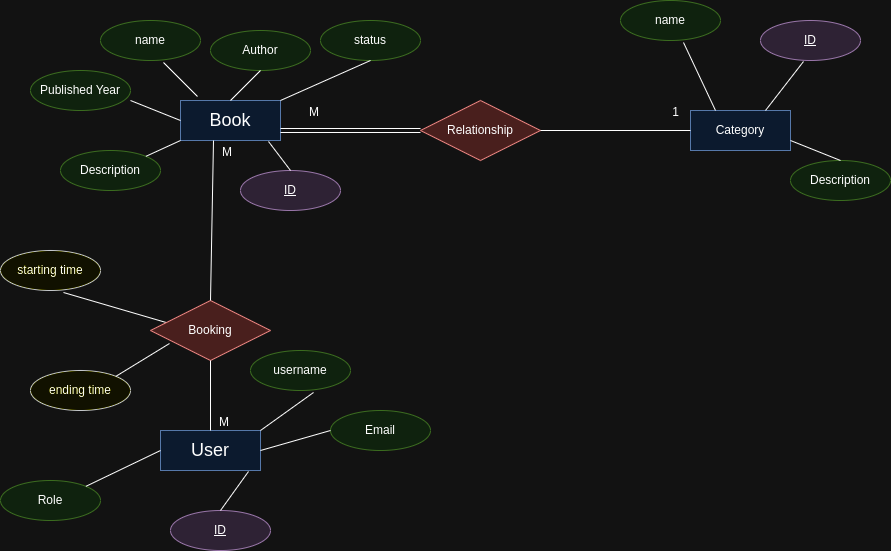

The diagram above was exported from draw.io. Its source (the exported page's mxGraphModel, read from the mxfile embedded in the PNG):
<mxGraphModel dx="1804" dy="606" grid="1" gridSize="10" guides="1" tooltips="1" connect="1" arrows="1" fold="1" page="1" pageScale="1" pageWidth="850" pageHeight="1100" math="0" shadow="0">
  <root>
    <mxCell id="0" />
    <mxCell id="1" parent="0" />
    <mxCell id="IeqDD2qMxqjrwq2mUh82-6" value="&lt;font style=&quot;font-size: 18px;&quot;&gt;Book&lt;/font&gt;" style="whiteSpace=wrap;html=1;align=center;fillColor=#dae8fc;strokeColor=#6c8ebf;" parent="1" vertex="1">
      <mxGeometry x="50" y="140" width="100" height="40" as="geometry" />
    </mxCell>
    <mxCell id="IeqDD2qMxqjrwq2mUh82-8" value="Category" style="whiteSpace=wrap;html=1;align=center;fillColor=#dae8fc;strokeColor=#6c8ebf;" parent="1" vertex="1">
      <mxGeometry x="560" y="150" width="100" height="40" as="geometry" />
    </mxCell>
    <mxCell id="IeqDD2qMxqjrwq2mUh82-11" value="name" style="ellipse;whiteSpace=wrap;html=1;align=center;fillColor=#d5e8d4;strokeColor=#82b366;" parent="1" vertex="1">
      <mxGeometry x="-30" y="60" width="100" height="40" as="geometry" />
    </mxCell>
    <mxCell id="IeqDD2qMxqjrwq2mUh82-12" value="Author" style="ellipse;whiteSpace=wrap;html=1;align=center;fillColor=#d5e8d4;strokeColor=#82b366;" parent="1" vertex="1">
      <mxGeometry x="80" y="70" width="100" height="40" as="geometry" />
    </mxCell>
    <mxCell id="IeqDD2qMxqjrwq2mUh82-14" value="ID" style="ellipse;whiteSpace=wrap;html=1;align=center;fontStyle=4;fillColor=#e1d5e7;strokeColor=#9673a6;" parent="1" vertex="1">
      <mxGeometry x="110" y="210" width="100" height="40" as="geometry" />
    </mxCell>
    <mxCell id="IeqDD2qMxqjrwq2mUh82-15" value="" style="endArrow=none;html=1;rounded=0;exitX=0.63;exitY=1.05;exitDx=0;exitDy=0;exitPerimeter=0;entryX=0.17;entryY=-0.1;entryDx=0;entryDy=0;entryPerimeter=0;" parent="1" source="IeqDD2qMxqjrwq2mUh82-11" target="IeqDD2qMxqjrwq2mUh82-6" edge="1">
      <mxGeometry relative="1" as="geometry">
        <mxPoint x="-100" y="150" as="sourcePoint" />
        <mxPoint x="60" y="150" as="targetPoint" />
      </mxGeometry>
    </mxCell>
    <mxCell id="IeqDD2qMxqjrwq2mUh82-16" value="" style="endArrow=none;html=1;rounded=0;entryX=0.5;entryY=0;entryDx=0;entryDy=0;exitX=0.5;exitY=1;exitDx=0;exitDy=0;" parent="1" source="IeqDD2qMxqjrwq2mUh82-12" target="IeqDD2qMxqjrwq2mUh82-6" edge="1">
      <mxGeometry relative="1" as="geometry">
        <mxPoint x="43" y="112" as="sourcePoint" />
        <mxPoint x="70" y="160" as="targetPoint" />
        <Array as="points" />
      </mxGeometry>
    </mxCell>
    <mxCell id="IeqDD2qMxqjrwq2mUh82-17" value="" style="endArrow=none;html=1;rounded=0;exitX=0.88;exitY=1.025;exitDx=0;exitDy=0;entryX=0.5;entryY=0;entryDx=0;entryDy=0;exitPerimeter=0;" parent="1" source="IeqDD2qMxqjrwq2mUh82-6" target="IeqDD2qMxqjrwq2mUh82-14" edge="1">
      <mxGeometry relative="1" as="geometry">
        <mxPoint x="43" y="112" as="sourcePoint" />
        <mxPoint x="70" y="160" as="targetPoint" />
        <Array as="points" />
      </mxGeometry>
    </mxCell>
    <mxCell id="IeqDD2qMxqjrwq2mUh82-19" value="Relationship" style="shape=rhombus;perimeter=rhombusPerimeter;whiteSpace=wrap;html=1;align=center;fillColor=#f8cecc;strokeColor=#b85450;" parent="1" vertex="1">
      <mxGeometry x="290" y="140" width="120" height="60" as="geometry" />
    </mxCell>
    <mxCell id="IeqDD2qMxqjrwq2mUh82-23" value="name" style="ellipse;whiteSpace=wrap;html=1;align=center;fillColor=#d5e8d4;strokeColor=#82b366;" parent="1" vertex="1">
      <mxGeometry x="490" y="40" width="100" height="40" as="geometry" />
    </mxCell>
    <mxCell id="IeqDD2qMxqjrwq2mUh82-25" value="" style="endArrow=none;html=1;rounded=0;exitX=0.63;exitY=1.05;exitDx=0;exitDy=0;exitPerimeter=0;entryX=0.25;entryY=0;entryDx=0;entryDy=0;" parent="1" source="IeqDD2qMxqjrwq2mUh82-23" target="IeqDD2qMxqjrwq2mUh82-8" edge="1">
      <mxGeometry relative="1" as="geometry">
        <mxPoint x="270" y="140" as="sourcePoint" />
        <mxPoint x="430" y="140" as="targetPoint" />
      </mxGeometry>
    </mxCell>
    <mxCell id="IeqDD2qMxqjrwq2mUh82-26" value="" style="endArrow=none;html=1;rounded=0;entryX=0.75;entryY=0;entryDx=0;entryDy=0;exitX=0.43;exitY=1.025;exitDx=0;exitDy=0;exitPerimeter=0;" parent="1" source="IeqDD2qMxqjrwq2mUh82-27" target="IeqDD2qMxqjrwq2mUh82-8" edge="1">
      <mxGeometry relative="1" as="geometry">
        <mxPoint x="491.7800506347321" y="99.72787847664222" as="sourcePoint" />
        <mxPoint x="480" y="130" as="targetPoint" />
        <Array as="points" />
      </mxGeometry>
    </mxCell>
    <mxCell id="IeqDD2qMxqjrwq2mUh82-27" value="ID" style="ellipse;whiteSpace=wrap;html=1;align=center;fontStyle=4;fillColor=#e1d5e7;strokeColor=#9673a6;" parent="1" vertex="1">
      <mxGeometry x="630" y="60" width="100" height="40" as="geometry" />
    </mxCell>
    <mxCell id="IeqDD2qMxqjrwq2mUh82-28" value="" style="shape=link;html=1;rounded=0;width=-4;entryX=0;entryY=0.5;entryDx=0;entryDy=0;exitX=1;exitY=0.75;exitDx=0;exitDy=0;" parent="1" source="IeqDD2qMxqjrwq2mUh82-6" target="IeqDD2qMxqjrwq2mUh82-19" edge="1">
      <mxGeometry relative="1" as="geometry">
        <mxPoint x="170" y="160" as="sourcePoint" />
        <mxPoint x="310" y="159.5" as="targetPoint" />
      </mxGeometry>
    </mxCell>
    <mxCell id="IeqDD2qMxqjrwq2mUh82-29" value="M" style="resizable=0;html=1;whiteSpace=wrap;align=right;verticalAlign=bottom;" parent="IeqDD2qMxqjrwq2mUh82-28" connectable="0" vertex="1">
      <mxGeometry x="1" relative="1" as="geometry">
        <mxPoint x="-100" y="-10" as="offset" />
      </mxGeometry>
    </mxCell>
    <mxCell id="IeqDD2qMxqjrwq2mUh82-30" value="" style="endArrow=none;html=1;rounded=0;entryX=0;entryY=0.5;entryDx=0;entryDy=0;exitX=1;exitY=0.5;exitDx=0;exitDy=0;" parent="1" source="IeqDD2qMxqjrwq2mUh82-19" target="IeqDD2qMxqjrwq2mUh82-8" edge="1">
      <mxGeometry relative="1" as="geometry">
        <mxPoint x="400" y="179" as="sourcePoint" />
        <mxPoint x="560" y="179" as="targetPoint" />
      </mxGeometry>
    </mxCell>
    <mxCell id="IeqDD2qMxqjrwq2mUh82-31" value="1" style="resizable=0;html=1;whiteSpace=wrap;align=right;verticalAlign=bottom;" parent="IeqDD2qMxqjrwq2mUh82-30" connectable="0" vertex="1">
      <mxGeometry x="1" relative="1" as="geometry">
        <mxPoint x="-10" y="-10" as="offset" />
      </mxGeometry>
    </mxCell>
    <mxCell id="IeqDD2qMxqjrwq2mUh82-34" value="Description" style="ellipse;whiteSpace=wrap;html=1;align=center;fillColor=#d5e8d4;strokeColor=#82b366;" parent="1" vertex="1">
      <mxGeometry x="-70" y="190" width="100" height="40" as="geometry" />
    </mxCell>
    <mxCell id="IeqDD2qMxqjrwq2mUh82-35" value="Published Year" style="ellipse;whiteSpace=wrap;html=1;align=center;fillColor=#d5e8d4;strokeColor=#82b366;" parent="1" vertex="1">
      <mxGeometry x="-100" y="110" width="100" height="40" as="geometry" />
    </mxCell>
    <mxCell id="IeqDD2qMxqjrwq2mUh82-37" value="" style="endArrow=none;html=1;rounded=0;exitX=1;exitY=0.75;exitDx=0;exitDy=0;exitPerimeter=0;entryX=0;entryY=0.5;entryDx=0;entryDy=0;" parent="1" source="IeqDD2qMxqjrwq2mUh82-35" target="IeqDD2qMxqjrwq2mUh82-6" edge="1">
      <mxGeometry relative="1" as="geometry">
        <mxPoint x="20" y="149" as="sourcePoint" />
        <mxPoint x="180" y="149" as="targetPoint" />
      </mxGeometry>
    </mxCell>
    <mxCell id="IeqDD2qMxqjrwq2mUh82-38" value="" style="endArrow=none;html=1;rounded=0;exitX=1;exitY=0;exitDx=0;exitDy=0;entryX=0;entryY=1;entryDx=0;entryDy=0;" parent="1" source="IeqDD2qMxqjrwq2mUh82-34" target="IeqDD2qMxqjrwq2mUh82-6" edge="1">
      <mxGeometry relative="1" as="geometry">
        <mxPoint x="-30" y="280" as="sourcePoint" />
        <mxPoint x="130" y="280" as="targetPoint" />
      </mxGeometry>
    </mxCell>
    <mxCell id="IeqDD2qMxqjrwq2mUh82-39" value="Description" style="ellipse;whiteSpace=wrap;html=1;align=center;fillColor=#d5e8d4;strokeColor=#82b366;" parent="1" vertex="1">
      <mxGeometry x="660" y="200" width="100" height="40" as="geometry" />
    </mxCell>
    <mxCell id="IeqDD2qMxqjrwq2mUh82-40" value="" style="endArrow=none;html=1;rounded=0;exitX=0.5;exitY=0;exitDx=0;exitDy=0;entryX=1;entryY=0.75;entryDx=0;entryDy=0;" parent="1" source="IeqDD2qMxqjrwq2mUh82-39" target="IeqDD2qMxqjrwq2mUh82-8" edge="1">
      <mxGeometry relative="1" as="geometry">
        <mxPoint x="730" y="405" as="sourcePoint" />
        <mxPoint x="696" y="180" as="targetPoint" />
      </mxGeometry>
    </mxCell>
    <mxCell id="IeqDD2qMxqjrwq2mUh82-42" value="starting time" style="ellipse;whiteSpace=wrap;html=1;align=center;fillColor=#ffff88;strokeColor=#36393d;" parent="1" vertex="1">
      <mxGeometry x="-130" y="290" width="100" height="40" as="geometry" />
    </mxCell>
    <mxCell id="IeqDD2qMxqjrwq2mUh82-45" value="" style="endArrow=none;html=1;rounded=0;exitX=0.63;exitY=1.05;exitDx=0;exitDy=0;exitPerimeter=0;entryX=0.158;entryY=0.383;entryDx=0;entryDy=0;entryPerimeter=0;" parent="1" source="IeqDD2qMxqjrwq2mUh82-42" target="IeqDD2qMxqjrwq2mUh82-57" edge="1">
      <mxGeometry relative="1" as="geometry">
        <mxPoint x="-70" y="470" as="sourcePoint" />
        <mxPoint x="97" y="456" as="targetPoint" />
      </mxGeometry>
    </mxCell>
    <mxCell id="IeqDD2qMxqjrwq2mUh82-49" value="ending time" style="ellipse;whiteSpace=wrap;html=1;align=center;fillColor=#ffff88;strokeColor=#36393d;" parent="1" vertex="1">
      <mxGeometry x="-100" y="410" width="100" height="40" as="geometry" />
    </mxCell>
    <mxCell id="IeqDD2qMxqjrwq2mUh82-51" value="" style="endArrow=none;html=1;rounded=0;exitX=1;exitY=0;exitDx=0;exitDy=0;entryX=0.158;entryY=0.717;entryDx=0;entryDy=0;entryPerimeter=0;" parent="1" source="IeqDD2qMxqjrwq2mUh82-49" target="IeqDD2qMxqjrwq2mUh82-57" edge="1">
      <mxGeometry relative="1" as="geometry">
        <mxPoint y="600" as="sourcePoint" />
        <mxPoint x="80" y="500" as="targetPoint" />
      </mxGeometry>
    </mxCell>
    <mxCell id="IeqDD2qMxqjrwq2mUh82-57" value="Booking" style="shape=rhombus;perimeter=rhombusPerimeter;whiteSpace=wrap;html=1;align=center;fillColor=#f8cecc;strokeColor=#b85450;" parent="1" vertex="1">
      <mxGeometry x="20" y="340" width="120" height="60" as="geometry" />
    </mxCell>
    <mxCell id="IeqDD2qMxqjrwq2mUh82-58" value="&lt;span style=&quot;font-size: 18px;&quot;&gt;User&lt;/span&gt;" style="whiteSpace=wrap;html=1;align=center;fillColor=#dae8fc;strokeColor=#6c8ebf;" parent="1" vertex="1">
      <mxGeometry x="30" y="470" width="100" height="40" as="geometry" />
    </mxCell>
    <mxCell id="IeqDD2qMxqjrwq2mUh82-59" value="username" style="ellipse;whiteSpace=wrap;html=1;align=center;fillColor=#d5e8d4;strokeColor=#82b366;" parent="1" vertex="1">
      <mxGeometry x="120" y="390" width="100" height="40" as="geometry" />
    </mxCell>
    <mxCell id="IeqDD2qMxqjrwq2mUh82-60" value="Email" style="ellipse;whiteSpace=wrap;html=1;align=center;fillColor=#d5e8d4;strokeColor=#82b366;" parent="1" vertex="1">
      <mxGeometry x="200" y="450" width="100" height="40" as="geometry" />
    </mxCell>
    <mxCell id="IeqDD2qMxqjrwq2mUh82-61" value="ID" style="ellipse;whiteSpace=wrap;html=1;align=center;fontStyle=4;fillColor=#e1d5e7;strokeColor=#9673a6;" parent="1" vertex="1">
      <mxGeometry x="40" y="550" width="100" height="40" as="geometry" />
    </mxCell>
    <mxCell id="IeqDD2qMxqjrwq2mUh82-62" value="" style="endArrow=none;html=1;rounded=0;exitX=0.63;exitY=1.05;exitDx=0;exitDy=0;exitPerimeter=0;entryX=1;entryY=0;entryDx=0;entryDy=0;" parent="1" source="IeqDD2qMxqjrwq2mUh82-59" target="IeqDD2qMxqjrwq2mUh82-58" edge="1">
      <mxGeometry relative="1" as="geometry">
        <mxPoint x="360" y="490" as="sourcePoint" />
        <mxPoint x="520" y="490" as="targetPoint" />
      </mxGeometry>
    </mxCell>
    <mxCell id="IeqDD2qMxqjrwq2mUh82-63" value="" style="endArrow=none;html=1;rounded=0;entryX=1;entryY=0.5;entryDx=0;entryDy=0;exitX=0;exitY=0.5;exitDx=0;exitDy=0;" parent="1" source="IeqDD2qMxqjrwq2mUh82-60" target="IeqDD2qMxqjrwq2mUh82-58" edge="1">
      <mxGeometry relative="1" as="geometry">
        <mxPoint x="503" y="452" as="sourcePoint" />
        <mxPoint x="530" y="500" as="targetPoint" />
        <Array as="points" />
      </mxGeometry>
    </mxCell>
    <mxCell id="IeqDD2qMxqjrwq2mUh82-64" value="" style="endArrow=none;html=1;rounded=0;exitX=0.88;exitY=1.025;exitDx=0;exitDy=0;entryX=0.5;entryY=0;entryDx=0;entryDy=0;exitPerimeter=0;" parent="1" source="IeqDD2qMxqjrwq2mUh82-58" target="IeqDD2qMxqjrwq2mUh82-61" edge="1">
      <mxGeometry relative="1" as="geometry">
        <mxPoint x="503" y="452" as="sourcePoint" />
        <mxPoint x="530" y="500" as="targetPoint" />
        <Array as="points" />
      </mxGeometry>
    </mxCell>
    <mxCell id="IeqDD2qMxqjrwq2mUh82-70" value="" style="endArrow=none;html=1;rounded=0;exitX=0.33;exitY=1;exitDx=0;exitDy=0;exitPerimeter=0;entryX=0.5;entryY=0;entryDx=0;entryDy=0;" parent="1" source="IeqDD2qMxqjrwq2mUh82-6" target="IeqDD2qMxqjrwq2mUh82-57" edge="1">
      <mxGeometry relative="1" as="geometry">
        <mxPoint x="210" y="360" as="sourcePoint" />
        <mxPoint x="370" y="360" as="targetPoint" />
      </mxGeometry>
    </mxCell>
    <mxCell id="IeqDD2qMxqjrwq2mUh82-71" value="M" style="resizable=0;html=1;whiteSpace=wrap;align=left;verticalAlign=bottom;" parent="IeqDD2qMxqjrwq2mUh82-70" connectable="0" vertex="1">
      <mxGeometry x="-1" relative="1" as="geometry">
        <mxPoint x="7" y="20" as="offset" />
      </mxGeometry>
    </mxCell>
    <mxCell id="IeqDD2qMxqjrwq2mUh82-73" value="" style="endArrow=none;html=1;rounded=0;exitX=0.5;exitY=0;exitDx=0;exitDy=0;entryX=0.5;entryY=1;entryDx=0;entryDy=0;" parent="1" source="IeqDD2qMxqjrwq2mUh82-58" target="IeqDD2qMxqjrwq2mUh82-57" edge="1">
      <mxGeometry relative="1" as="geometry">
        <mxPoint x="81" y="470" as="sourcePoint" />
        <mxPoint x="70" y="430" as="targetPoint" />
      </mxGeometry>
    </mxCell>
    <mxCell id="IeqDD2qMxqjrwq2mUh82-74" value="M" style="resizable=0;html=1;whiteSpace=wrap;align=left;verticalAlign=bottom;" parent="IeqDD2qMxqjrwq2mUh82-73" connectable="0" vertex="1">
      <mxGeometry x="-1" relative="1" as="geometry">
        <mxPoint x="7" as="offset" />
      </mxGeometry>
    </mxCell>
    <mxCell id="9SjD_0TDxjl2RNmlfZ0l-1" value="Role" style="ellipse;whiteSpace=wrap;html=1;align=center;fillColor=#d5e8d4;strokeColor=#82b366;" parent="1" vertex="1">
      <mxGeometry x="-130" y="520" width="100" height="40" as="geometry" />
    </mxCell>
    <mxCell id="9SjD_0TDxjl2RNmlfZ0l-2" value="" style="endArrow=none;html=1;rounded=0;exitX=0;exitY=0.5;exitDx=0;exitDy=0;entryX=1;entryY=0;entryDx=0;entryDy=0;" parent="1" source="IeqDD2qMxqjrwq2mUh82-58" target="9SjD_0TDxjl2RNmlfZ0l-1" edge="1">
      <mxGeometry relative="1" as="geometry">
        <mxPoint x="128" y="521" as="sourcePoint" />
        <mxPoint x="100" y="560" as="targetPoint" />
        <Array as="points" />
      </mxGeometry>
    </mxCell>
    <mxCell id="Lxy-TaeEn2EBmpC7OwkX-1" value="status" style="ellipse;whiteSpace=wrap;html=1;align=center;fillColor=#d5e8d4;strokeColor=#82b366;" vertex="1" parent="1">
      <mxGeometry x="190" y="60" width="100" height="40" as="geometry" />
    </mxCell>
    <mxCell id="Lxy-TaeEn2EBmpC7OwkX-2" value="" style="endArrow=none;html=1;rounded=0;entryX=1;entryY=0;entryDx=0;entryDy=0;exitX=0.5;exitY=1;exitDx=0;exitDy=0;" edge="1" parent="1" source="Lxy-TaeEn2EBmpC7OwkX-1" target="IeqDD2qMxqjrwq2mUh82-6">
      <mxGeometry relative="1" as="geometry">
        <mxPoint x="173" y="227" as="sourcePoint" />
        <mxPoint x="210" y="150" as="targetPoint" />
        <Array as="points" />
      </mxGeometry>
    </mxCell>
  </root>
</mxGraphModel>